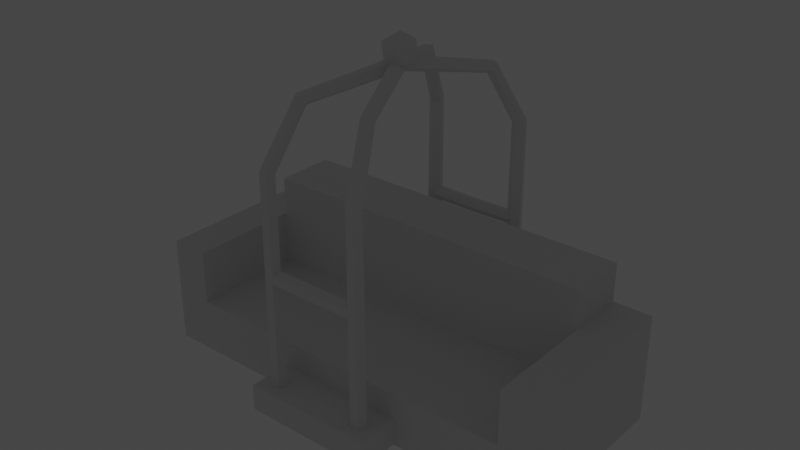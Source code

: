 # Source: decorations.blend  (saved by Blender 2.82.7; exported with 4.5.12 LTS)
import bpy
from mathutils import Matrix  # noqa: F401  (used for matrix-valued properties, if any)

bpy.ops.wm.read_factory_settings(use_empty=True)
scene = bpy.context.scene
scene.name = 'Scene'

# ---- collections
col_collection = bpy.data.collections.new('Collection'); scene.collection.children.link(col_collection)

# ---- images (referenced by path relative to the original .blend; pixels are not part of the script)
import os
ASSET_DIR = os.environ.get("B2B_ASSET_DIR", "")  # directory of the original .blend (textures are referenced by path, not embedded)
HERE = os.path.dirname(os.path.abspath(__file__))  # packed textures are extracted next to this script under _unpacked/

def load_image(name, relpath, width, height, colorspace="sRGB"):
    """Load a texture the original file referenced (path relative to the .blend, or extracted next to this script)."""
    p = next((c for c in (os.path.join(HERE, relpath), os.path.join(ASSET_DIR, relpath)) if relpath and os.path.exists(c)), "")
    if p:
        img = bpy.data.images.load(p, check_existing=True)
        img.name = name
    else:  # same state as the original file: an image datablock whose file is absent (Cycles renders it pink)
        img = bpy.data.images.new(name, width, height)
        img.source = "FILE"
        img.filepath = "//" + (relpath or name)
    img.colorspace_settings.name = colorspace
    return img
img_roomba_png = load_image('roomba.png', 'roomba.png', 1024, 1024, 'sRGB')

# ---- materials (node trees are filled in below, after node groups)
mat_material = bpy.data.materials.new('Material')
mat_material.alpha_threshold = 0.0
mat_material.use_transparent_shadow = False
mat_material.line_color = (0.0, 0.0, 0.0, 1.0)

# ---- material node trees
mat_material.use_nodes = True; mat_material.node_tree.nodes.clear()
_N = mat_material.node_tree.nodes; _L = mat_material.node_tree.links
n0 = _N.new('ShaderNodeOutputMaterial'); n0.name = 'Material Output'; n0.location = (300, 300)
n1 = _N.new('ShaderNodeTexImage'); n1.name = 'Image Texture'; n1.location = (-280, 275)
n1.image = img_roomba_png
n1.interpolation = 'Closest'
n2 = _N.new('ShaderNodeEmission'); n2.name = 'Emission'; n2.location = (10, 300)
_L.new(n2.outputs[0], n0.inputs[0])
_L.new(n1.outputs[0], n2.inputs[0])
n0.is_active_output = True

# ---- world
world_world = bpy.data.worlds.new('World'); scene.world = world_world
world_world.use_nodes = True; world_world.node_tree.nodes.clear()
_N = world_world.node_tree.nodes; _L = world_world.node_tree.links
n0 = _N.new('ShaderNodeOutputWorld'); n0.name = 'World Output'; n0.location = (300, 300)
n1 = _N.new('ShaderNodeBackground'); n1.name = 'Background'; n1.location = (10, 300)
n1.inputs[0].default_value = (0.05088, 0.05088, 0.05088, 1.0)
_L.new(n1.outputs[0], n0.inputs[0])
n0.is_active_output = True
world_world.color = (0.05088, 0.05088, 0.05088)
world_world.use_sun_shadow = False
world_world.sun_shadow_jitter_overblur = 0.0

# ---- meshes
me_cube_001 = bpy.data.meshes.new('Cube.001')
me_cube_001.from_pydata([(0.5041, -1.0, 0.01726), (0.5041, -1.0, 0.219), (0.3684, -0.8086, 0.1747), (0.3121, -0.8495, 0.1747), (0.3336, -0.9158, 0.1747), (0.4032, -0.9158, 0.1747), (0.4248, -0.8495, 0.1747), (0.3684, -0.8137, 1.825), (0.3155, -0.8511, 1.834), (0.3357, -0.9116, 1.849), (0.4011, -0.9116, 1.849), (0.4213, -0.8511, 1.834), (0.2591, -0.606, 2.247), (0.2247, -0.648, 2.275), (0.2577, -0.671, 2.322), (0.3124, -0.6432, 2.322), (0.3133, -0.603, 2.275), (-0.05037, -0.03166, 2.4), (-0.02633, -0.03379, 2.462), (0.03272, -0.003802, 2.462), (0.04518, 0.01687, 2.4), (0.3438, -0.6529, -0.05651), (0.4438, -0.6529, -0.05651), (0.3438, -0.7029, -0.1431), (0.4438, -0.7029, -0.1431), (0.3438, -0.8029, -0.1431), (0.4438, -0.8029, -0.1431), (0.3438, -0.8529, -0.05651), (0.4438, -0.8529, -0.05651), (0.3438, -0.8029, 0.03009), (0.4438, -0.8029, 0.03009), (0.3438, -0.7029, 0.03009), (0.4438, -0.7029, 0.03009), (0.3554, -0.8137, 1.086), (0.3644, -0.8511, 1.139), (0.3789, -0.9116, 1.119), (0.3789, -0.9116, 1.054), (0.3644, -0.8511, 1.033), (-0.5041, -1.0, 0.01726), (-0.5041, -1.0, 0.219), (0.0, -1.0, 0.01726), (0.0, -1.0, 0.219), (-0.3684, -0.8086, 0.1747), (-0.3121, -0.8495, 0.1747), (-0.3336, -0.9158, 0.1747), (-0.4032, -0.9158, 0.1747), (-0.4248, -0.8495, 0.1747), (-0.3684, -0.8137, 1.825), (-0.3155, -0.8511, 1.834), (-0.3357, -0.9116, 1.849), (-0.4011, -0.9116, 1.849), (-0.4213, -0.8511, 1.834), (-0.2591, -0.606, 2.247), (-0.2247, -0.648, 2.275), (-0.2577, -0.671, 2.322), (-0.3124, -0.6432, 2.322), (-0.3133, -0.603, 2.275), (0.05037, -0.03166, 2.4), (0.02633, -0.03379, 2.462), (-0.03272, -0.003802, 2.462), (-0.04518, 0.01687, 2.4), (-0.3438, -0.6529, -0.05651), (-0.4438, -0.6529, -0.05651), (-0.3438, -0.7029, -0.1431), (-0.4438, -0.7029, -0.1431), (-0.3438, -0.8029, -0.1431), (-0.4438, -0.8029, -0.1431), (-0.3438, -0.8529, -0.05651), (-0.4438, -0.8529, -0.05651), (-0.3438, -0.8029, 0.03009), (-0.4438, -0.8029, 0.03009), (-0.3438, -0.7029, 0.03009), (-0.4438, -0.7029, 0.03009), (-0.3554, -0.8137, 1.086), (-0.3644, -0.8511, 1.139), (-0.3789, -0.9116, 1.119), (-0.3789, -0.9116, 1.054), (-0.3644, -0.8511, 1.033), (0.0, -0.8137, 1.082), (0.0, -0.8511, 1.135), (0.0, -0.9116, 1.114), (0.0, -0.9116, 1.049), (0.0, -0.8511, 1.029), (0.5041, 0.0, 0.219), (0.5041, 0.0, 0.01726), (0.5041, 1.0, 0.01726), (0.5041, 1.0, 0.219), (0.3684, 0.8086, 0.1747), (0.3121, 0.8495, 0.1747), (0.3336, 0.9158, 0.1747), (0.4032, 0.9158, 0.1747), (0.4248, 0.8495, 0.1747), (0.3684, 0.8137, 1.825), (0.3155, 0.8511, 1.834), (0.3357, 0.9116, 1.849), (0.4011, 0.9116, 1.849), (0.4213, 0.8511, 1.834), (0.2591, 0.606, 2.247), (0.2247, 0.648, 2.275), (0.2577, 0.671, 2.322), (0.3124, 0.6432, 2.322), (0.3133, 0.603, 2.275), (-0.006175, 0.0, 2.362), (-0.05037, 0.03166, 2.4), (-0.02633, 0.03379, 2.462), (0.03272, 0.003802, 2.462), (0.04518, -0.01687, 2.4), (0.3438, 0.6529, -0.05651), (0.4438, 0.6529, -0.05651), (0.3438, 0.7029, -0.1431), (0.4438, 0.7029, -0.1431), (0.3438, 0.8029, -0.1431), (0.4438, 0.8029, -0.1431), (0.3438, 0.8529, -0.05651), (0.4438, 0.8529, -0.05651), (0.3438, 0.8029, 0.03009), (0.4438, 0.8029, 0.03009), (0.3438, 0.7029, 0.03009), (0.4438, 0.7029, 0.03009), (0.3554, 0.8137, 1.086), (0.3644, 0.8511, 1.139), (0.3789, 0.9116, 1.119), (0.3789, 0.9116, 1.054), (0.3644, 0.8511, 1.033), (0.0, 0.0, 0.01726), (0.0, 0.0, 0.219), (-0.5041, 0.0, 0.219), (-0.5041, 0.0, 0.01726), (-0.5041, 1.0, 0.01726), (-0.5041, 1.0, 0.219), (0.0, 1.0, 0.01726), (0.0, 1.0, 0.219), (-0.3684, 0.8086, 0.1747), (-0.3121, 0.8495, 0.1747), (-0.3336, 0.9158, 0.1747), (-0.4032, 0.9158, 0.1747), (-0.4248, 0.8495, 0.1747), (-0.3684, 0.8137, 1.825), (-0.3155, 0.8511, 1.834), (-0.3357, 0.9116, 1.849), (-0.4011, 0.9116, 1.849), (-0.4213, 0.8511, 1.834), (-0.2591, 0.606, 2.247), (-0.2247, 0.648, 2.275), (-0.2577, 0.671, 2.322), (-0.3124, 0.6432, 2.322), (-0.3133, 0.603, 2.275), (0.006175, 0.0, 2.362), (0.05037, 0.03166, 2.4), (0.02633, 0.03379, 2.462), (-0.03272, 0.003802, 2.462), (-0.04518, -0.01687, 2.4), (-0.3438, 0.6529, -0.05651), (-0.4438, 0.6529, -0.05651), (-0.3438, 0.7029, -0.1431), (-0.4438, 0.7029, -0.1431), (-0.3438, 0.8029, -0.1431), (-0.4438, 0.8029, -0.1431), (-0.3438, 0.8529, -0.05651), (-0.4438, 0.8529, -0.05651), (-0.3438, 0.8029, 0.03009), (-0.4438, 0.8029, 0.03009), (-0.3438, 0.7029, 0.03009), (-0.4438, 0.7029, 0.03009), (-0.3554, 0.8137, 1.086), (-0.3644, 0.8511, 1.139), (-0.3789, 0.9116, 1.119), (-0.3789, 0.9116, 1.054), (-0.3644, 0.8511, 1.033), (0.0, 0.8137, 1.082), (0.0, 0.8511, 1.135), (0.0, 0.9116, 1.114), (0.0, 0.9116, 1.049), (0.0, 0.8511, 1.029), (-1.779e-10, -1.779e-10, 2.365), (0.09828, -0.07141, 2.44), (-0.03754, -0.1155, 2.44), (-0.1215, -1.779e-10, 2.44), (-0.03754, 0.1155, 2.44), (0.09828, 0.07141, 2.44), (0.03754, -0.1155, 2.562), (-0.09828, -0.07141, 2.562), (-0.09828, 0.07141, 2.562), (0.03754, 0.1155, 2.562), (0.1215, -1.779e-10, 2.562), (-1.779e-10, -1.779e-10, 2.637)], [], [(84, 83, 1, 0), (124, 84, 0, 40), (83, 125, 41, 1), (0, 1, 41, 40), (2, 7, 11, 6), (5, 10, 9, 4), (3, 8, 7, 2), (6, 11, 10, 5), (4, 9, 8, 3), (11, 16, 15, 10), (9, 14, 13, 8), (7, 12, 16, 11), (10, 15, 14, 9), (8, 13, 12, 7), (12, 102, 20, 16), (15, 19, 18, 14), (13, 17, 102, 12), (16, 20, 19, 15), (14, 18, 17, 13), (21, 22, 24, 23), (23, 24, 26, 25), (25, 26, 28, 27), (27, 28, 30, 29), (24, 22, 32, 30, 28, 26), (29, 30, 32, 31), (31, 32, 22, 21), (21, 23, 25, 27, 29, 31), (33, 37, 82, 78), (36, 35, 80, 81), (34, 33, 78, 79), (37, 36, 81, 82), (35, 34, 79, 80), (127, 38, 39, 126), (124, 40, 38, 127), (126, 39, 41, 125), (38, 40, 41, 39), (42, 46, 51, 47), (45, 44, 49, 50), (43, 42, 47, 48), (46, 45, 50, 51), (44, 43, 48, 49), (51, 50, 55, 56), (49, 48, 53, 54), (47, 51, 56, 52), (50, 49, 54, 55), (48, 47, 52, 53), (52, 56, 60, 147), (55, 54, 58, 59), (53, 52, 147, 57), (56, 55, 59, 60), (54, 53, 57, 58), (61, 63, 64, 62), (63, 65, 66, 64), (65, 67, 68, 66), (67, 69, 70, 68), (64, 66, 68, 70, 72, 62), (69, 71, 72, 70), (71, 61, 62, 72), (61, 71, 69, 67, 65, 63), (73, 78, 82, 77), (76, 81, 80, 75), (74, 79, 78, 73), (77, 82, 81, 76), (75, 80, 79, 74), (84, 85, 86, 83), (124, 130, 85, 84), (83, 86, 131, 125), (85, 130, 131, 86), (87, 91, 96, 92), (90, 89, 94, 95), (88, 87, 92, 93), (91, 90, 95, 96), (89, 88, 93, 94), (96, 95, 100, 101), (94, 93, 98, 99), (92, 96, 101, 97), (95, 94, 99, 100), (93, 92, 97, 98), (97, 101, 106, 102), (100, 99, 104, 105), (98, 97, 102, 103), (101, 100, 105, 106), (99, 98, 103, 104), (107, 109, 110, 108), (109, 111, 112, 110), (111, 113, 114, 112), (113, 115, 116, 114), (110, 112, 114, 116, 118, 108), (115, 117, 118, 116), (117, 107, 108, 118), (107, 117, 115, 113, 111, 109), (119, 169, 173, 123), (122, 172, 171, 121), (120, 170, 169, 119), (123, 173, 172, 122), (121, 171, 170, 120), (127, 126, 129, 128), (124, 127, 128, 130), (126, 125, 131, 129), (128, 129, 131, 130), (132, 137, 141, 136), (135, 140, 139, 134), (133, 138, 137, 132), (136, 141, 140, 135), (134, 139, 138, 133), (141, 146, 145, 140), (139, 144, 143, 138), (137, 142, 146, 141), (140, 145, 144, 139), (138, 143, 142, 137), (142, 147, 151, 146), (145, 150, 149, 144), (143, 148, 147, 142), (146, 151, 150, 145), (144, 149, 148, 143), (152, 153, 155, 154), (154, 155, 157, 156), (156, 157, 159, 158), (158, 159, 161, 160), (155, 153, 163, 161, 159, 157), (160, 161, 163, 162), (162, 163, 153, 152), (152, 154, 156, 158, 160, 162), (164, 168, 173, 169), (167, 166, 171, 172), (165, 164, 169, 170), (168, 167, 172, 173), (166, 165, 170, 171), (174, 175, 176), (175, 174, 179), (174, 176, 177), (174, 177, 178), (174, 178, 179), (175, 179, 184), (176, 175, 180), (177, 176, 181), (178, 177, 182), (179, 178, 183), (175, 184, 180), (176, 180, 181), (177, 181, 182), (178, 182, 183), (179, 183, 184), (180, 184, 185), (181, 180, 185), (182, 181, 185), (183, 182, 185), (184, 183, 185)])
_uv = me_cube_001.uv_layers.new(name='UVMap')
_uv.uv.foreach_set('vector', [0.375, 0.625, 0.625, 0.625, 0.625, 0.75, 0.375, 0.75, 0.25, 0.625, 0.375, 0.625, 0.375, 0.75, 0.25, 0.75, 0.625, 0.625, 0.75, 0.625, 0.75, 0.75, 0.625, 0.75, 0.375, 0.75, 0.625, 0.75, 0.625, 0.875, 0.375, 0.875, 0.0, 0.0, 0.0, 0.0, 0.0, 0.0, 0.0, 0.0, 0.0, 0.0, 0.0, 0.0, 0.0, 0.0, 0.0, 0.0, 0.0, 0.0, 0.0, 0.0, 0.0, 0.0, 0.0, 0.0, 0.0, 0.0, 0.0, 0.0, 0.0, 0.0, 0.0, 0.0, 0.0, 0.0, 0.0, 0.0, 0.0, 0.0, 0.0, 0.0, 0.0, 0.0, 0.0, 0.0, 0.0, 0.0, 0.0, 0.0, 0.0, 0.0, 0.0, 0.0, 0.0, 0.0, 0.0, 0.0, 0.0, 0.0, 0.0, 0.0, 0.0, 0.0, 0.0, 0.0, 0.0, 0.0, 0.0, 0.0, 0.0, 0.0, 0.0, 0.0, 0.0, 0.0, 0.0, 0.0, 0.0, 0.0, 0.0, 0.0, 0.0, 0.0, 0.0, 0.0, 0.0, 0.0, 0.0, 0.0, 0.0, 0.0, 0.0, 0.0, 0.0, 0.0, 0.0, 0.0, 0.0, 0.0, 0.0, 0.0, 0.0, 0.0, 0.0, 0.0, 0.0, 0.0, 0.0, 0.0, 0.0, 0.0, 0.0, 0.0, 0.0, 0.0, 0.0, 0.0, 0.0, 0.0, 0.0, 0.0, 1.0, 0.5, 1.0, 1.0, 0.8333, 1.0, 0.8333, 0.5, 0.8333, 0.5, 0.8333, 1.0, 0.6667, 1.0, 0.6667, 0.5, 0.6667, 0.5, 0.6667, 1.0, 0.5, 1.0, 0.5, 0.5, 0.5, 0.5, 0.5, 1.0, 0.3333, 1.0, 0.3333, 0.5, 0.4578, 0.37, 0.25, 0.49, 0.04215, 0.37, 0.04215, 0.13, 0.25, 0.01, 0.4578, 0.13, 0.3333, 0.5, 0.3333, 1.0, 0.1667, 1.0, 0.1667, 0.5, 0.1667, 0.5, 0.1667, 1.0, -8.941e-08, 1.0, -8.941e-08, 0.5, 0.75, 0.49, 0.9578, 0.37, 0.9578, 0.13, 0.75, 0.01, 0.5422, 0.13, 0.5422, 0.37, 0.0, 0.0, 0.0, 0.0, 0.0, 0.0, 0.0, 0.0, 0.0, 0.0, 0.0, 0.0, 0.0, 0.0, 0.0, 0.0, 0.0, 0.0, 0.0, 0.0, 0.0, 0.0, 0.0, 0.0, 0.0, 0.0, 0.0, 0.0, 0.0, 0.0, 0.0, 0.0, 0.0, 0.0, 0.0, 0.0, 0.0, 0.0, 0.0, 0.0, 0.375, 0.625, 0.375, 0.75, 0.625, 0.75, 0.625, 0.625, 0.25, 0.625, 0.25, 0.75, 0.375, 0.75, 0.375, 0.625, 0.625, 0.625, 0.625, 0.75, 0.75, 0.75, 0.75, 0.625, 0.375, 0.75, 0.375, 0.875, 0.625, 0.875, 0.625, 0.75, 0.0, 0.0, 0.0, 0.0, 0.0, 0.0, 0.0, 0.0, 0.0, 0.0, 0.0, 0.0, 0.0, 0.0, 0.0, 0.0, 0.0, 0.0, 0.0, 0.0, 0.0, 0.0, 0.0, 0.0, 0.0, 0.0, 0.0, 0.0, 0.0, 0.0, 0.0, 0.0, 0.0, 0.0, 0.0, 0.0, 0.0, 0.0, 0.0, 0.0, 0.0, 0.0, 0.0, 0.0, 0.0, 0.0, 0.0, 0.0, 0.0, 0.0, 0.0, 0.0, 0.0, 0.0, 0.0, 0.0, 0.0, 0.0, 0.0, 0.0, 0.0, 0.0, 0.0, 0.0, 0.0, 0.0, 0.0, 0.0, 0.0, 0.0, 0.0, 0.0, 0.0, 0.0, 0.0, 0.0, 0.0, 0.0, 0.0, 0.0, 0.0, 0.0, 0.0, 0.0, 0.0, 0.0, 0.0, 0.0, 0.0, 0.0, 0.0, 0.0, 0.0, 0.0, 0.0, 0.0, 0.0, 0.0, 0.0, 0.0, 0.0, 0.0, 0.0, 0.0, 0.0, 0.0, 0.0, 0.0, 0.0, 0.0, 0.0, 0.0, 0.0, 0.0, 0.0, 0.0, 0.0, 0.0, 0.0, 0.0, 1.0, 0.5, 0.8333, 0.5, 0.8333, 1.0, 1.0, 1.0, 0.8333, 0.5, 0.6667, 0.5, 0.6667, 1.0, 0.8333, 1.0, 0.6667, 0.5, 0.5, 0.5, 0.5, 1.0, 0.6667, 1.0, 0.5, 0.5, 0.3333, 0.5, 0.3333, 1.0, 0.5, 1.0, 0.4578, 0.37, 0.4578, 0.13, 0.25, 0.01, 0.04215, 0.13, 0.04215, 0.37, 0.25, 0.49, 0.3333, 0.5, 0.1667, 0.5, 0.1667, 1.0, 0.3333, 1.0, 0.1667, 0.5, -8.941e-08, 0.5, -8.941e-08, 1.0, 0.1667, 1.0, 0.75, 0.49, 0.5422, 0.37, 0.5422, 0.13, 0.75, 0.01, 0.9578, 0.13, 0.9578, 0.37, 0.0, 0.0, 0.0, 0.0, 0.0, 0.0, 0.0, 0.0, 0.0, 0.0, 0.0, 0.0, 0.0, 0.0, 0.0, 0.0, 0.0, 0.0, 0.0, 0.0, 0.0, 0.0, 0.0, 0.0, 0.0, 0.0, 0.0, 0.0, 0.0, 0.0, 0.0, 0.0, 0.0, 0.0, 0.0, 0.0, 0.0, 0.0, 0.0, 0.0, 0.375, 0.625, 0.375, 0.75, 0.625, 0.75, 0.625, 0.625, 0.25, 0.625, 0.25, 0.75, 0.375, 0.75, 0.375, 0.625, 0.625, 0.625, 0.625, 0.75, 0.75, 0.75, 0.75, 0.625, 0.375, 0.75, 0.375, 0.875, 0.625, 0.875, 0.625, 0.75, 0.0, 0.0, 0.0, 0.0, 0.0, 0.0, 0.0, 0.0, 0.0, 0.0, 0.0, 0.0, 0.0, 0.0, 0.0, 0.0, 0.0, 0.0, 0.0, 0.0, 0.0, 0.0, 0.0, 0.0, 0.0, 0.0, 0.0, 0.0, 0.0, 0.0, 0.0, 0.0, 0.0, 0.0, 0.0, 0.0, 0.0, 0.0, 0.0, 0.0, 0.0, 0.0, 0.0, 0.0, 0.0, 0.0, 0.0, 0.0, 0.0, 0.0, 0.0, 0.0, 0.0, 0.0, 0.0, 0.0, 0.0, 0.0, 0.0, 0.0, 0.0, 0.0, 0.0, 0.0, 0.0, 0.0, 0.0, 0.0, 0.0, 0.0, 0.0, 0.0, 0.0, 0.0, 0.0, 0.0, 0.0, 0.0, 0.0, 0.0, 0.0, 0.0, 0.0, 0.0, 0.0, 0.0, 0.0, 0.0, 0.0, 0.0, 0.0, 0.0, 0.0, 0.0, 0.0, 0.0, 0.0, 0.0, 0.0, 0.0, 0.0, 0.0, 0.0, 0.0, 0.0, 0.0, 0.0, 0.0, 0.0, 0.0, 0.0, 0.0, 0.0, 0.0, 0.0, 0.0, 0.0, 0.0, 0.0, 0.0, 1.0, 0.5, 0.8333, 0.5, 0.8333, 1.0, 1.0, 1.0, 0.8333, 0.5, 0.6667, 0.5, 0.6667, 1.0, 0.8333, 1.0, 0.6667, 0.5, 0.5, 0.5, 0.5, 1.0, 0.6667, 1.0, 0.5, 0.5, 0.3333, 0.5, 0.3333, 1.0, 0.5, 1.0, 0.4578, 0.37, 0.4578, 0.13, 0.25, 0.01, 0.04215, 0.13, 0.04215, 0.37, 0.25, 0.49, 0.3333, 0.5, 0.1667, 0.5, 0.1667, 1.0, 0.3333, 1.0, 0.1667, 0.5, -8.941e-08, 0.5, -8.941e-08, 1.0, 0.1667, 1.0, 0.75, 0.49, 0.5422, 0.37, 0.5422, 0.13, 0.75, 0.01, 0.9578, 0.13, 0.9578, 0.37, 0.0, 0.0, 0.0, 0.0, 0.0, 0.0, 0.0, 0.0, 0.0, 0.0, 0.0, 0.0, 0.0, 0.0, 0.0, 0.0, 0.0, 0.0, 0.0, 0.0, 0.0, 0.0, 0.0, 0.0, 0.0, 0.0, 0.0, 0.0, 0.0, 0.0, 0.0, 0.0, 0.0, 0.0, 0.0, 0.0, 0.0, 0.0, 0.0, 0.0, 0.375, 0.625, 0.625, 0.625, 0.625, 0.75, 0.375, 0.75, 0.25, 0.625, 0.375, 0.625, 0.375, 0.75, 0.25, 0.75, 0.625, 0.625, 0.75, 0.625, 0.75, 0.75, 0.625, 0.75, 0.375, 0.75, 0.625, 0.75, 0.625, 0.875, 0.375, 0.875, 0.0, 0.0, 0.0, 0.0, 0.0, 0.0, 0.0, 0.0, 0.0, 0.0, 0.0, 0.0, 0.0, 0.0, 0.0, 0.0, 0.0, 0.0, 0.0, 0.0, 0.0, 0.0, 0.0, 0.0, 0.0, 0.0, 0.0, 0.0, 0.0, 0.0, 0.0, 0.0, 0.0, 0.0, 0.0, 0.0, 0.0, 0.0, 0.0, 0.0, 0.0, 0.0, 0.0, 0.0, 0.0, 0.0, 0.0, 0.0, 0.0, 0.0, 0.0, 0.0, 0.0, 0.0, 0.0, 0.0, 0.0, 0.0, 0.0, 0.0, 0.0, 0.0, 0.0, 0.0, 0.0, 0.0, 0.0, 0.0, 0.0, 0.0, 0.0, 0.0, 0.0, 0.0, 0.0, 0.0, 0.0, 0.0, 0.0, 0.0, 0.0, 0.0, 0.0, 0.0, 0.0, 0.0, 0.0, 0.0, 0.0, 0.0, 0.0, 0.0, 0.0, 0.0, 0.0, 0.0, 0.0, 0.0, 0.0, 0.0, 0.0, 0.0, 0.0, 0.0, 0.0, 0.0, 0.0, 0.0, 0.0, 0.0, 0.0, 0.0, 0.0, 0.0, 0.0, 0.0, 0.0, 0.0, 0.0, 0.0, 1.0, 0.5, 1.0, 1.0, 0.8333, 1.0, 0.8333, 0.5, 0.8333, 0.5, 0.8333, 1.0, 0.6667, 1.0, 0.6667, 0.5, 0.6667, 0.5, 0.6667, 1.0, 0.5, 1.0, 0.5, 0.5, 0.5, 0.5, 0.5, 1.0, 0.3333, 1.0, 0.3333, 0.5, 0.4578, 0.37, 0.25, 0.49, 0.04215, 0.37, 0.04215, 0.13, 0.25, 0.01, 0.4578, 0.13, 0.3333, 0.5, 0.3333, 1.0, 0.1667, 1.0, 0.1667, 0.5, 0.1667, 0.5, 0.1667, 1.0, -8.941e-08, 1.0, -8.941e-08, 0.5, 0.75, 0.49, 0.9578, 0.37, 0.9578, 0.13, 0.75, 0.01, 0.5422, 0.13, 0.5422, 0.37, 0.0, 0.0, 0.0, 0.0, 0.0, 0.0, 0.0, 0.0, 0.0, 0.0, 0.0, 0.0, 0.0, 0.0, 0.0, 0.0, 0.0, 0.0, 0.0, 0.0, 0.0, 0.0, 0.0, 0.0, 0.0, 0.0, 0.0, 0.0, 0.0, 0.0, 0.0, 0.0, 0.0, 0.0, 0.0, 0.0, 0.0, 0.0, 0.0, 0.0, 0.8182, 0.0, 0.7273, 0.1575, 0.9091, 0.1575, 0.7273, 0.1575, 0.6364, 0.0, 0.5455, 0.1575, 0.09091, 0.0, 0.0, 0.1575, 0.1818, 0.1575, 0.2727, 0.0, 0.1818, 0.1575, 0.3636, 0.1575, 0.4545, 0.0, 0.3636, 0.1575, 0.5455, 0.1575, 0.7273, 0.1575, 0.5455, 0.1575, 0.6364, 0.3149, 0.9091, 0.1575, 0.7273, 0.1575, 0.8182, 0.3149, 0.1818, 0.1575, 0.0, 0.1575, 0.09091, 0.3149, 0.3636, 0.1575, 0.1818, 0.1575, 0.2727, 0.3149, 0.5455, 0.1575, 0.3636, 0.1575, 0.4545, 0.3149, 0.7273, 0.1575, 0.6364, 0.3149, 0.8182, 0.3149, 0.9091, 0.1575, 0.8182, 0.3149, 1.0, 0.3149, 0.1818, 0.1575, 0.09091, 0.3149, 0.2727, 0.3149, 0.3636, 0.1575, 0.2727, 0.3149, 0.4545, 0.3149, 0.5455, 0.1575, 0.4545, 0.3149, 0.6364, 0.3149, 0.8182, 0.3149, 0.6364, 0.3149, 0.7273, 0.4724, 1.0, 0.3149, 0.8182, 0.3149, 0.9091, 0.4724, 0.2727, 0.3149, 0.09091, 0.3149, 0.1818, 0.4724, 0.4545, 0.3149, 0.2727, 0.3149, 0.3636, 0.4724, 0.6364, 0.3149, 0.4545, 0.3149, 0.5455, 0.4724])
me_cube_001.use_remesh_fix_poles = True
me_cube_001.use_remesh_preserve_attributes = False
me_cube_001.use_mirror_vertex_groups = False
me_cube_001.update()
me_cube_002 = bpy.data.meshes.new('Cube.002')
me_cube_002.from_pydata([(1.335, 0.1957, 0.6955), (1.335, 0.665, 1.397), (1.633, -0.665, 0.003134), (1.633, -0.665, 1.397), (1.633, 0.665, 0.003134), (1.633, 0.665, 1.397), (1.335, -0.665, 0.6955), (1.335, -0.665, 1.397), (1.335, 0.1957, 1.397), (1.335, 0.665, 0.003134), (1.335, -0.665, 0.003134), (0.0, 0.665, 0.003134), (0.0, 0.665, 1.397), (0.0, -0.665, 0.003134), (0.0, 0.1957, 0.6955), (0.0, 0.1957, 1.397), (0.0, -0.665, 0.6955), (0.0, 0.665, 1.899), (1.335, 0.665, 1.899), (1.335, 0.1957, 1.899), (0.0, 0.1957, 1.899), (1.633, 0.1957, 1.397)], [], [(14, 0, 8, 15), (0, 6, 7, 8), (14, 16, 6, 0), (9, 11, 12, 1, 5, 4), (4, 5, 21), (2, 3, 7, 6, 10), (11, 9, 10, 13), (10, 6, 16, 13), (10, 9, 4, 2), (1, 8, 21, 5), (17, 20, 19, 18), (1, 12, 17, 18), (15, 8, 19, 20), (8, 1, 18, 19), (4, 21, 3, 2), (21, 8, 7, 3)])
_uv = me_cube_002.uv_layers.new(name='UVMap')
_uv.uv.foreach_set('vector', [0.375, 0.375, 0.375, 0.5, 0.4505, 0.5, 0.4505, 0.375, 0.375, 0.5, 0.375, 0.6618, 0.4505, 0.6618, 0.4505, 0.5, 0.25, 0.5, 0.25, 0.6618, 0.375, 0.6618, 0.375, 0.5, 0.375, 0.4772, 0.375, 0.375, 0.625, 0.375, 0.625, 0.4772, 0.625, 0.5, 0.375, 0.5, 0.375, 0.5, 0.625, 0.5, 0.625, 0.5882, 0.375, 0.75, 0.625, 0.75, 0.625, 0.7728, 0.4991, 0.7728, 0.375, 0.7728, 0.25, 0.5, 0.3522, 0.5, 0.3522, 0.75, 0.25, 0.75, 0.375, 0.7728, 0.4991, 0.7728, 0.4991, 0.875, 0.375, 0.875, 0.3522, 0.75, 0.3522, 0.5, 0.375, 0.5882, 0.375, 0.75, 0.625, 0.4772, 0.625, 0.5815, 0.625, 0.5882, 0.625, 0.5, 0.625, 0.375, 0.4505, 0.375, 0.4505, 0.5, 0.625, 0.4772, 0.625, 0.4772, 0.625, 0.375, 0.625, 0.375, 0.625, 0.4772, 0.4505, 0.375, 0.4505, 0.5, 0.4505, 0.5, 0.4505, 0.375, 0.0, 0.0, 0.0, 0.0, 0.0, 0.0, 0.0, 0.0, 0.375, 0.5882, 0.625, 0.5882, 0.625, 0.75, 0.375, 0.75, 0.625, 0.5882, 0.625, 0.5815, 0.625, 0.7728, 0.625, 0.75])
me_cube_002.use_remesh_fix_poles = True
me_cube_002.use_remesh_preserve_attributes = False
me_cube_002.use_mirror_vertex_groups = False
me_cube_002.update()
me_cube_004 = bpy.data.meshes.new('Cube.004')
me_cube_004.from_pydata([(0.0, 0.2, -0.05), (0.0, 0.2, 0.05), (0.1243, 0.1712, -0.05), (0.1243, 0.1712, 0.05), (0.1902, 0.0618, -0.05), (0.1902, 0.0618, 0.05), (0.1902, -0.0618, -0.05), (0.1902, -0.0618, 0.05), (0.1243, -0.1712, -0.05), (0.1243, -0.1712, 0.05), (-1.748e-08, -0.2, -0.05), (-1.748e-08, -0.2, 0.05), (-0.1243, -0.1712, -0.05), (-0.1243, -0.1712, 0.05), (-0.1902, -0.0618, -0.05), (-0.1902, -0.0618, 0.05), (-0.1902, 0.0618, -0.05), (-0.1902, 0.0618, 0.05), (-0.1243, 0.1712, -0.05), (-0.1243, 0.1712, 0.05)], [], [(0, 1, 3, 2), (2, 3, 5, 4), (4, 5, 7, 6), (6, 7, 9, 8), (8, 9, 11, 10), (10, 11, 13, 12), (12, 13, 15, 14), (14, 15, 17, 16), (3, 1, 19, 17, 15, 13, 11, 9, 7, 5), (16, 17, 19, 18), (18, 19, 1, 0), (0, 2, 4, 6, 8, 10, 12, 14, 16, 18)])
_uv = me_cube_004.uv_layers.new(name='UVMap')
_uv.uv.foreach_set('vector', [0.5, 0.7898, 0.5, 0.8926, 0.2504, 0.8926, 0.2504, 0.7898, 0.2474, 0.7034, 0.2474, 0.7034, 0.2474, 0.7034, 0.2474, 0.7034, 0.2474, 0.7034, 0.2474, 0.7034, 0.2474, 0.7034, 0.2474, 0.7034, 0.2474, 0.7034, 0.2474, 0.7034, 0.2474, 0.7034, 0.2474, 0.7034, 0.2474, 0.7034, 0.2474, 0.7034, 0.2474, 0.7034, 0.2474, 0.7034, 0.2474, 0.7034, 0.2474, 0.7034, 0.2474, 0.7034, 0.2474, 0.7034, 0.2474, 0.7034, 0.2474, 0.7034, 0.2474, 0.7034, 0.2474, 0.7034, 0.2474, 0.7034, 0.2474, 0.7034, 0.2474, 0.7034, 0.2474, 0.7034, 0.7511, 0.8456, 0.5, 0.9039, 0.2489, 0.8456, 0.1159, 0.6248, 0.1159, 0.3752, 0.2489, 0.1544, 0.5, 0.09613, 0.7511, 0.1544, 0.8841, 0.3752, 0.8841, 0.6248, 0.2474, 0.7034, 0.2474, 0.7034, 0.2474, 0.7034, 0.2474, 0.7034, 0.7496, 0.7898, 0.7496, 0.8926, 0.5, 0.8926, 0.5, 0.7898, 0.4573, 0.874, 0.4573, 0.874, 0.4573, 0.874, 0.4573, 0.874, 0.4573, 0.874, 0.4573, 0.874, 0.4573, 0.874, 0.4573, 0.874, 0.4573, 0.874, 0.4573, 0.874])
me_cube_004.materials.append(mat_material)
me_cube_004.use_remesh_fix_poles = True
me_cube_004.use_remesh_preserve_attributes = False
me_cube_004.use_mirror_vertex_groups = False
me_cube_004.update()

# ---- objects
ob_luggage_cart = bpy.data.objects.new('luggage_cart', me_cube_001)
ob_couch = bpy.data.objects.new('couch', me_cube_002)
ob_roomba = bpy.data.objects.new('roomba', me_cube_004)

# ---- transforms, parenting, visibility, modifiers, constraints
ob_luggage_cart.location = (0.0, 0.0, 0.0)
ob_luggage_cart.lineart.crease_threshold = 0.0
ob_couch.location = (0.0, 0.0, 0.0)
ob_couch.scale = (1.0, 1.0, 0.6)
ob_couch.lineart.crease_threshold = 0.0
_m = ob_couch.modifiers.new('Mirror', 'MIRROR')
_m.use_clip = True
ob_roomba.location = (0.0, 0.0, 0.0)
ob_roomba.lineart.crease_threshold = 0.0

# ---- collection membership
col_collection.objects.link(ob_luggage_cart)
col_collection.objects.link(ob_couch)
col_collection.objects.link(ob_roomba)

# ---- scene / render settings (as saved in the file)
scene.frame_start = 1; scene.frame_end = 250; scene.frame_set(1)
scene.render.engine = 'BLENDER_EEVEE_NEXT'
scene.cycles.use_denoising = False
scene.cycles.samples = 128
scene.cycles.sampling_pattern = 'TABULATED_SOBOL'
scene.cycles.use_adaptive_sampling = False
scene.cycles.use_light_tree = False
scene.view_settings.view_transform = 'Filmic'
bpy.context.view_layer.update()

# ---- added for rendering (the .blend has no active camera): camera
cam_auto = bpy.data.cameras.new('AutoCamera')
cam_auto.lens = 50.0
cam_auto.sensor_width = 36.0
cam_auto.clip_end = 1000.0
ob_auto_camera = bpy.data.objects.new('AutoCamera', cam_auto)
scene.collection.objects.link(ob_auto_camera)
ob_auto_camera.location = (4.37799, -5.25359, 4.74936)
ob_auto_camera.rotation_euler = (1.09748, -7.21219e-08, 0.694738)
scene.camera = ob_auto_camera
bpy.context.view_layer.update()
